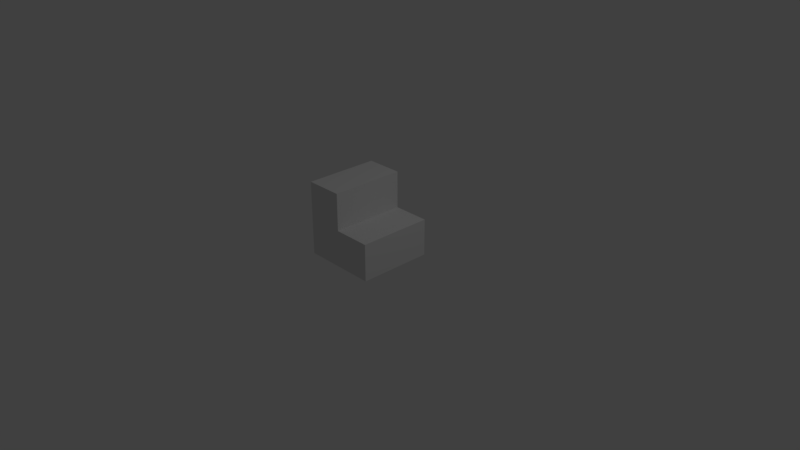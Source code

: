 # Source: twostepstairs.blend  (saved by Blender 2.78.0; exported with 4.5.12 LTS)
import bpy
from mathutils import Matrix  # noqa: F401  (used for matrix-valued properties, if any)

bpy.ops.wm.read_factory_settings(use_empty=True)
scene = bpy.context.scene
scene.name = 'Scene'

# ---- collections
col_collection_1 = bpy.data.collections.new('Collection 1'); scene.collection.children.link(col_collection_1)

# ---- world
world_world = bpy.data.worlds.new('World'); scene.world = world_world
world_world.color = (0.05088, 0.05088, 0.05088)
world_world.use_sun_shadow = False
world_world.sun_shadow_jitter_overblur = 0.0
world_world.cycles.sampling_method = 'MANUAL'

# ---- cameras
cam_camera = bpy.data.cameras.new('Camera')
cam_camera.clip_end = 100.0
cam_camera.lens = 35.0
cam_camera.sensor_width = 32.0
cam_camera.sensor_height = 18.0
cam_camera.ortho_scale = 7.314
cam_camera.dof.focus_distance = 0.0
cam_camera.dof.aperture_fstop = 128.0

# ---- lights
light_lamp = bpy.data.lights.new('Lamp', 'POINT')
light_lamp.transmission_factor = 0.0
light_lamp.cutoff_distance = 30.0
light_lamp.energy = 100.0
light_lamp.shadow_buffer_clip_start = 1.001
light_lamp.shadow_soft_size = 0.1
light_lamp.shadow_maximum_resolution = 0.006
light_lamp.use_absolute_resolution = True

# ---- meshes
me_plane_003 = bpy.data.meshes.new('Plane.003')
me_plane_003.from_pydata([(-3.0, -1.0, -0.5), (-1.0, -1.0, -0.5), (-3.0, 1.0, -0.5), (-1.0, 1.0, -0.5), (-3.0, -1.0, -1.0), (-3.0, -1.0, -0.5), (-3.0, 1.0, -1.0), (-3.0, 1.0, -0.5), (-3.0, -1.0, -1.0), (1.0, -1.0, -1.0), (-3.0, 1.0, -1.0), (1.0, 1.0, -1.0), (1.0, -1.0, -1.0), (1.0, -1.0, 0.0), (1.0, 1.0, -1.0), (1.0, 1.0, 0.0), (-1.0, -1.0, 0.0), (1.0, -1.0, 0.0), (-1.0, 1.0, 0.0), (1.0, 1.0, 0.0)], [], [(0, 1, 3, 2), (4, 5, 7, 6), (8, 10, 11, 9), (12, 14, 15, 13), (16, 17, 19, 18), (1, 16, 18, 3), (2, 3, 11, 10), (15, 14, 3, 18), (13, 16, 1, 12), (1, 0, 8, 9)])
_uv = me_plane_003.uv_layers.new(name='UVMap')
_uv.uv.foreach_set('vector', [0.0, 0.0, 1.0, 0.0, 1.0, 1.0, 0.0, 1.0, 0.0, 0.0, 1.0, 0.0, 1.0, 1.0, 0.0, 1.0, 0.0, 0.0, 1.0, 0.0, 1.0, 1.0, 0.0, 1.0, 0.0, 0.0, 1.0, 0.0, 1.0, 1.0, 0.0, 1.0, 0.0, 0.0, 1.0, 0.0, 1.0, 1.0, 0.0, 1.0, 0.0, 0.0, 1.0, 0.0, 1.0, 1.0, 0.0, 1.0, 0.0, 0.0, 1.0, 0.0, 1.0, 1.0, 0.0, 1.0, 0.0, 0.0, 1.0, 0.0, 1.0, 1.0, 0.0, 1.0, 0.0, 0.0, 1.0, 0.0, 1.0, 1.0, 0.0, 1.0, 0.0, 0.0, 1.0, 0.0, 1.0, 1.0, 0.0, 1.0])
me_plane_003.use_remesh_preserve_volume = False
me_plane_003.use_remesh_preserve_attributes = False
me_plane_003.use_mirror_vertex_groups = False
me_plane_003.update()

# ---- objects
ob_lamp = bpy.data.objects.new('Lamp', light_lamp)
ob_camera = bpy.data.objects.new('Camera', cam_camera)
ob_plane_002 = bpy.data.objects.new('Plane.002', me_plane_003)

# ---- transforms, parenting, visibility, modifiers, constraints
ob_lamp.location = (4.076, 1.005, 5.904)
ob_lamp.rotation_euler = (0.6503, 0.05522, 1.866)
ob_lamp.lock_rotations_4d = False
ob_lamp.empty_display_type = 'ARROWS'
ob_lamp.color = (0.0, 0.0, 0.0, 0.0)
ob_lamp.lineart.crease_threshold = 0.0
ob_camera.location = (7.481, -6.508, 5.344)
ob_camera.rotation_euler = (1.109, 0.0, 0.8149)
ob_camera.lock_rotations_4d = False
ob_camera.empty_display_type = 'ARROWS'
ob_camera.color = (0.0, 0.0, 0.0, 0.0)
ob_camera.display_type = 'WIRE'
ob_camera.lineart.crease_threshold = 0.0
ob_plane_002.location = (0.5, 0.0, 0.25)
ob_plane_002.rotation_euler = (0.0, 1.571, 0.0)
ob_plane_002.scale = (0.25, 0.5, 1.0)
ob_plane_002.lineart.crease_threshold = 0.0

# ---- collection membership
col_collection_1.objects.link(ob_lamp)
col_collection_1.objects.link(ob_camera)
col_collection_1.objects.link(ob_plane_002)

# ---- scene / render settings (as saved in the file)
scene.camera = ob_camera
scene.frame_start = 1; scene.frame_end = 250; scene.frame_set(1)
scene.render.engine = 'BLENDER_EEVEE_NEXT'
scene.render.resolution_percentage = 50
scene.render.dither_intensity = 0.0
scene.cycles.use_denoising = False
scene.cycles.samples = 128
scene.cycles.sampling_pattern = 'TABULATED_SOBOL'
scene.cycles.light_sampling_threshold = 0.0
scene.cycles.use_adaptive_sampling = False
scene.cycles.use_light_tree = False
scene.cycles.blur_glossy = 0.0
scene.cycles.sample_clamp_indirect = 0.0
scene.view_settings.view_transform = 'Standard'
bpy.context.view_layer.update()
